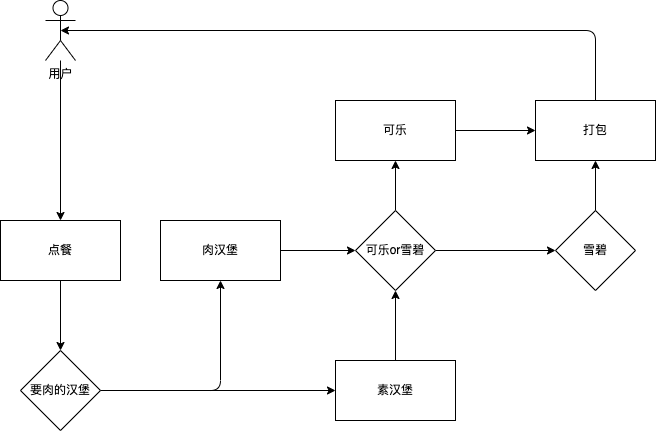

The diagram above was exported from draw.io. Its source (the exported page's mxGraphModel, read from the mxfile embedded in the PNG):
<mxGraphModel dx="804" dy="1467" grid="1" gridSize="10" guides="1" tooltips="1" connect="1" arrows="1" fold="1" page="1" pageScale="1" pageWidth="1200" pageHeight="1600" math="0" shadow="0">
  <root>
    <mxCell id="0" />
    <mxCell id="1" parent="0" />
    <mxCell id="7" value="" style="edgeStyle=none;html=1;" edge="1" parent="1" source="3" target="6">
      <mxGeometry relative="1" as="geometry" />
    </mxCell>
    <mxCell id="3" value="用户" style="shape=umlActor;verticalLabelPosition=bottom;verticalAlign=top;html=1;outlineConnect=0;" vertex="1" parent="1">
      <mxGeometry x="180" y="50" width="30" height="60" as="geometry" />
    </mxCell>
    <mxCell id="9" value="" style="edgeStyle=none;html=1;" edge="1" parent="1" source="6" target="8">
      <mxGeometry relative="1" as="geometry" />
    </mxCell>
    <mxCell id="6" value="点餐" style="whiteSpace=wrap;html=1;verticalAlign=middle;" vertex="1" parent="1">
      <mxGeometry x="135" y="270" width="120" height="60" as="geometry" />
    </mxCell>
    <mxCell id="11" value="" style="edgeStyle=none;html=1;" edge="1" parent="1" source="8" target="14">
      <mxGeometry relative="1" as="geometry">
        <mxPoint x="195" y="560" as="targetPoint" />
      </mxGeometry>
    </mxCell>
    <mxCell id="13" value="" style="edgeStyle=none;html=1;" edge="1" parent="1" source="8" target="12">
      <mxGeometry relative="1" as="geometry">
        <Array as="points">
          <mxPoint x="355" y="440" />
        </Array>
      </mxGeometry>
    </mxCell>
    <mxCell id="8" value="要肉的汉堡" style="rhombus;whiteSpace=wrap;html=1;" vertex="1" parent="1">
      <mxGeometry x="155" y="400" width="80" height="80" as="geometry" />
    </mxCell>
    <mxCell id="17" style="edgeStyle=none;html=1;exitX=1;exitY=0.5;exitDx=0;exitDy=0;" edge="1" parent="1" source="12" target="15">
      <mxGeometry relative="1" as="geometry" />
    </mxCell>
    <mxCell id="12" value="肉汉堡" style="whiteSpace=wrap;html=1;" vertex="1" parent="1">
      <mxGeometry x="295" y="270" width="120" height="60" as="geometry" />
    </mxCell>
    <mxCell id="16" style="edgeStyle=none;html=1;exitX=0.5;exitY=0;exitDx=0;exitDy=0;entryX=0.5;entryY=1;entryDx=0;entryDy=0;" edge="1" parent="1" source="14" target="15">
      <mxGeometry relative="1" as="geometry" />
    </mxCell>
    <mxCell id="14" value="素汉堡" style="whiteSpace=wrap;html=1;" vertex="1" parent="1">
      <mxGeometry x="470" y="410" width="120" height="60" as="geometry" />
    </mxCell>
    <mxCell id="19" value="" style="edgeStyle=none;html=1;" edge="1" parent="1" source="15" target="18">
      <mxGeometry relative="1" as="geometry" />
    </mxCell>
    <mxCell id="21" value="" style="edgeStyle=none;html=1;" edge="1" parent="1" source="15" target="20">
      <mxGeometry relative="1" as="geometry" />
    </mxCell>
    <mxCell id="15" value="可乐or雪碧" style="rhombus;whiteSpace=wrap;html=1;" vertex="1" parent="1">
      <mxGeometry x="490" y="260" width="80" height="80" as="geometry" />
    </mxCell>
    <mxCell id="23" value="" style="edgeStyle=none;html=1;" edge="1" parent="1" source="18" target="22">
      <mxGeometry relative="1" as="geometry" />
    </mxCell>
    <mxCell id="18" value="可乐" style="whiteSpace=wrap;html=1;" vertex="1" parent="1">
      <mxGeometry x="470" y="150" width="120" height="60" as="geometry" />
    </mxCell>
    <mxCell id="24" style="edgeStyle=none;html=1;exitX=0.5;exitY=0;exitDx=0;exitDy=0;" edge="1" parent="1" source="20" target="22">
      <mxGeometry relative="1" as="geometry" />
    </mxCell>
    <mxCell id="20" value="雪碧" style="rhombus;whiteSpace=wrap;html=1;" vertex="1" parent="1">
      <mxGeometry x="690" y="260" width="80" height="80" as="geometry" />
    </mxCell>
    <mxCell id="25" style="edgeStyle=none;html=1;exitX=0.5;exitY=0;exitDx=0;exitDy=0;entryX=0.5;entryY=0.5;entryDx=0;entryDy=0;entryPerimeter=0;" edge="1" parent="1" source="22" target="3">
      <mxGeometry relative="1" as="geometry">
        <Array as="points">
          <mxPoint x="730" y="80" />
        </Array>
      </mxGeometry>
    </mxCell>
    <mxCell id="22" value="打包" style="whiteSpace=wrap;html=1;" vertex="1" parent="1">
      <mxGeometry x="670" y="150" width="120" height="60" as="geometry" />
    </mxCell>
  </root>
</mxGraphModel>